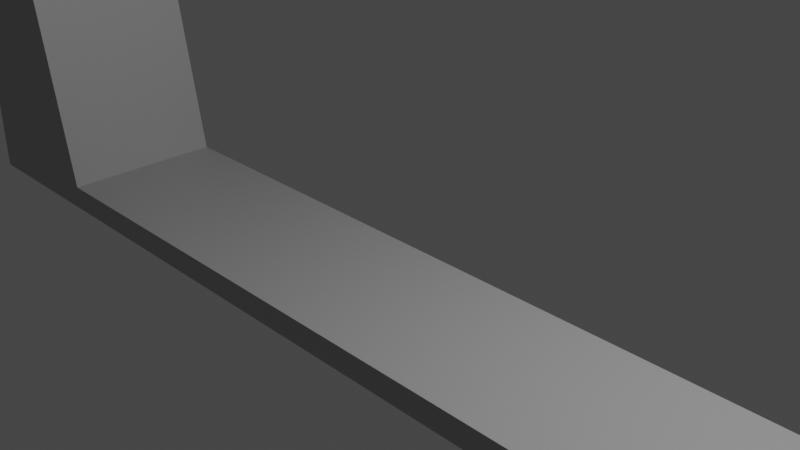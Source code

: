 # Source: myodani_west_ishigaki.blend  (saved by Blender 3.4.6; exported with 4.5.12 LTS)
import bpy
from mathutils import Matrix  # noqa: F401  (used for matrix-valued properties, if any)

bpy.ops.wm.read_factory_settings(use_empty=True)
scene = bpy.context.scene
scene.name = 'Scene'

# ---- collections
col_collection = bpy.data.collections.new('Collection'); scene.collection.children.link(col_collection)

# ---- materials (node trees are filled in below, after node groups)
mat_material = bpy.data.materials.new('Material')
mat_material.alpha_threshold = 0.0
mat_material.use_transparent_shadow = False
mat_material.roughness = 0.5
mat_material.line_color = (0.0, 0.0, 0.0, 1.0)
mat_x = bpy.data.materials.new('草')
mat_x.use_transparent_shadow = False

# ---- material node trees
mat_material.use_nodes = True; mat_material.node_tree.nodes.clear()
_N = mat_material.node_tree.nodes; _L = mat_material.node_tree.links
n0 = _N.new('ShaderNodeOutputMaterial'); n0.name = 'Material Output'; n0.location = (300, 300)
n1 = _N.new('ShaderNodeBsdfPrincipled'); n1.name = 'Principled BSDF'; n1.location = (10, 300)
n1.distribution = 'GGX'
n1.subsurface_method = 'RANDOM_WALK_SKIN'
n1.inputs[0].default_value = (0.4433, 0.4433, 0.4433, 1.0)
n1.inputs[3].default_value = 1.45
n1.inputs[27].default_value = (0.0, 0.0, 0.0, 1.0)
n1.inputs[28].default_value = 1.0
_L.new(n1.outputs[0], n0.inputs[0])
n0.is_active_output = True
mat_x.use_nodes = True; mat_x.node_tree.nodes.clear()
_N = mat_x.node_tree.nodes; _L = mat_x.node_tree.links
n0 = _N.new('ShaderNodeBsdfPrincipled'); n0.name = 'プリンシプルBSDF'; n0.location = (10, 300)
n0.distribution = 'GGX'
n0.subsurface_method = 'RANDOM_WALK_SKIN'
n0.inputs[0].default_value = (0.5552, 0.5714, 0.3028, 1.0)
n0.inputs[3].default_value = 1.45
n0.inputs[27].default_value = (0.0, 0.0, 0.0, 1.0)
n0.inputs[28].default_value = 1.0
n1 = _N.new('ShaderNodeOutputMaterial'); n1.name = 'マテリアル出力'; n1.location = (300, 300)
_L.new(n0.outputs[0], n1.inputs[0])
n1.is_active_output = True

# ---- world
world_world = bpy.data.worlds.new('World'); scene.world = world_world
world_world.use_nodes = True; world_world.node_tree.nodes.clear()
_N = world_world.node_tree.nodes; _L = world_world.node_tree.links
n0 = _N.new('ShaderNodeOutputWorld'); n0.name = 'World Output'; n0.location = (300, 300)
n1 = _N.new('ShaderNodeBackground'); n1.name = 'Background'; n1.location = (10, 300)
n1.inputs[0].default_value = (0.05088, 0.05088, 0.05088, 1.0)
_L.new(n1.outputs[0], n0.inputs[0])
n0.is_active_output = True
world_world.color = (0.05088, 0.05088, 0.05088)
world_world.use_sun_shadow = False
world_world.sun_shadow_jitter_overblur = 0.0

# ---- cameras
cam_camera = bpy.data.cameras.new('Camera')
cam_camera.clip_end = 100.0
cam_camera.ortho_scale = 7.314

# ---- lights
light_light = bpy.data.lights.new('Light', 'POINT')
light_light.transmission_factor = 0.0
light_light.energy = 1000.0
light_light.shadow_soft_size = 0.1
light_light.shadow_maximum_resolution = 0.006
light_light.use_absolute_resolution = True

# ---- meshes
me_cube = bpy.data.meshes.new('Cube')
me_cube.from_pydata([(0.5, 1.0, 1.5), (1.0, 1.0, -1.0), (0.5, -1.0, 1.5), (1.0, -1.0, -1.0), (-1.0, 1.0, 1.5), (-1.0, 1.0, -1.0), (-1.0, -1.0, 1.5), (-1.0, -1.0, -1.0), (0.5, -1.0, 2.5), (-1.0, -1.0, 2.5), (0.5, 1.0, 2.5), (-1.0, 1.0, 2.5), (-6.0, -1.0, 1.5), (-6.0, 1.0, 1.5), (-6.0, -1.0, 5.5), (-6.0, 1.0, 5.5), (-1.0, 1.0, -1.3), (-1.0, -1.0, -1.3), (1.0, 1.0, -1.3), (1.0, -1.0, -1.3), (31.0, -1.0, -1.0), (31.0, 1.0, -1.0), (31.0, -1.0, -1.3), (31.0, 1.0, -1.3)], [], [(0, 4, 11, 10), (3, 2, 6, 7), (7, 6, 4, 5), (5, 1, 18, 16), (1, 0, 2, 3), (5, 4, 0, 1), (10, 11, 9, 8), (6, 2, 8, 9), (4, 6, 12, 13), (2, 0, 10, 8), (13, 12, 14, 15), (11, 4, 13, 15), (9, 11, 15, 14), (6, 9, 14, 12), (16, 18, 19, 17), (3, 7, 17, 19), (7, 5, 16, 17), (18, 1, 21, 23), (21, 20, 22, 23), (3, 19, 22, 20), (1, 3, 20, 21), (19, 18, 23, 22)])
me_cube.polygons.foreach_set('material_index', [1, 0, 0, 0, 0, 0, 1, 1, 0, 1, 0, 1, 1, 1, 0, 0, 0, 0, 0, 0, 0, 0])
_uv = me_cube.uv_layers.new(name='UVMap')
_uv.uv.foreach_set('vector', [0.625, 0.5, 0.625, 0.25, 0.625, 0.25, 0.625, 0.5, 0.375, 0.75, 0.625, 0.75, 0.625, 1.0, 0.375, 1.0, 0.375, 0.0, 0.625, 0.0, 0.625, 0.25, 0.375, 0.25, 0.375, 0.25, 0.375, 0.5, 0.375, 0.5, 0.375, 0.25, 0.375, 0.5, 0.625, 0.5, 0.625, 0.75, 0.375, 0.75, 0.375, 0.25, 0.625, 0.25, 0.625, 0.5, 0.375, 0.5, 0.625, 0.5, 0.875, 0.5, 0.875, 0.75, 0.625, 0.75, 0.625, 1.0, 0.625, 0.75, 0.625, 0.75, 0.625, 1.0, 0.625, 0.25, 0.625, 0.0, 0.625, 0.0, 0.625, 0.25, 0.625, 0.75, 0.625, 0.5, 0.625, 0.5, 0.625, 0.75, 0.625, 0.25, 0.625, 0.0, 0.625, 0.0, 0.625, 0.25, 0.625, 0.25, 0.625, 0.25, 0.625, 0.25, 0.625, 0.25, 0.875, 0.75, 0.875, 0.5, 0.875, 0.5, 0.875, 0.75, 0.625, 1.0, 0.625, 1.0, 0.625, 1.0, 0.625, 1.0, 0.125, 0.5, 0.375, 0.5, 0.375, 0.75, 0.125, 0.75, 0.375, 0.75, 0.375, 1.0, 0.375, 1.0, 0.375, 0.75, 0.375, 0.0, 0.375, 0.25, 0.375, 0.25, 0.375, 0.0, 0.375, 0.5, 0.375, 0.5, 0.375, 0.5, 0.375, 0.5, 0.375, 0.5, 0.375, 0.75, 0.375, 0.75, 0.375, 0.5, 0.375, 0.75, 0.375, 0.75, 0.375, 0.75, 0.375, 0.75, 0.375, 0.5, 0.375, 0.75, 0.375, 0.75, 0.375, 0.5, 0.375, 0.75, 0.375, 0.5, 0.375, 0.5, 0.375, 0.75])
me_cube.materials.append(mat_material)
me_cube.materials.append(mat_x)
me_cube.use_mirror_vertex_groups = False
me_cube.update()

# ---- objects
ob_cube = bpy.data.objects.new('Cube', me_cube)
ob_light = bpy.data.objects.new('Light', light_light)
ob_camera = bpy.data.objects.new('Camera', cam_camera)

# ---- transforms, parenting, visibility, modifiers, constraints
ob_cube.location = (-6.0, 0.0, 0.0)
ob_cube.lock_rotations_4d = False
ob_cube.empty_display_type = 'ARROWS'
ob_cube.lineart.crease_threshold = 0.0
ob_light.location = (4.076, 1.005, 5.904)
ob_light.rotation_euler = (0.6503, 0.05522, 1.866)
ob_light.lock_rotations_4d = False
ob_light.empty_display_type = 'ARROWS'
ob_light.color = (0.0, 0.0, 0.0, 0.0)
ob_light.lineart.crease_threshold = 0.0
ob_camera.location = (7.359, -6.926, 4.958)
ob_camera.rotation_euler = (1.109, 0.0, 0.8149)
ob_camera.lock_rotations_4d = False
ob_camera.empty_display_type = 'ARROWS'
ob_camera.color = (0.0, 0.0, 0.0, 0.0)
ob_camera.display_type = 'WIRE'
ob_camera.lineart.crease_threshold = 0.0

# ---- collection membership
col_collection.objects.link(ob_cube)
col_collection.objects.link(ob_light)
col_collection.objects.link(ob_camera)

# ---- scene / render settings (as saved in the file)
scene.camera = ob_camera
scene.frame_start = 1; scene.frame_end = 250; scene.frame_set(1)
scene.render.engine = 'BLENDER_EEVEE_NEXT'
scene.cycles.sampling_pattern = 'TABULATED_SOBOL'
scene.cycles.use_light_tree = False
scene.view_settings.view_transform = 'Filmic'
bpy.context.view_layer.update()
